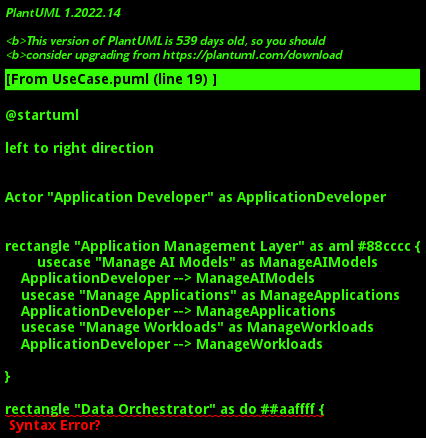

The diagram above was rendered by PlantUML. Its source (embedded in the PNG):
@startuml

left to right direction


Actor "Application Developer" as ApplicationDeveloper


rectangle "Application Management Layer" as aml #88cccc {
        usecase "Manage AI Models" as ManageAIModels
    ApplicationDeveloper --> ManageAIModels
    usecase "Manage Applications" as ManageApplications
    ApplicationDeveloper --> ManageApplications
    usecase "Manage Workloads" as ManageWorkloads
    ApplicationDeveloper --> ManageWorkloads

}

rectangle "Data Orchestrator" as do ##aaffff {
        usecase "Manage Data Instances" as ManageDataInstances
    ApplicationDeveloper --> ManageDataInstances

}

rectangle "Service Orchestrator" as so #88cc88 {
        usecase "Manage Stacks" as ManageStacks
    ApplicationDeveloper --> ManageStacks

}

rectangle "Service Management Layer" as sml #88cc88 {
        usecase "Manage Services" as ManageServices
    ApplicationDeveloper --> ManageServices

}

rectangle "edgemere" as edgemere #ccaaff {
        usecase "Organize Solutions" as OrganizeSolutions
    ApplicationDeveloper --> OrganizeSolutions

}


@enduml